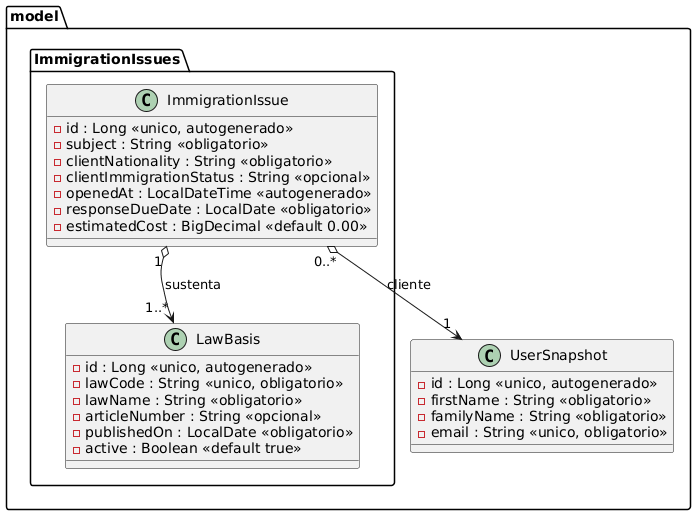

The diagram above was rendered by PlantUML. Its source (embedded in the PNG):
@startuml
package "model" {

  package "ImmigrationIssues" {

    class ImmigrationIssue {
      - id : Long <<unico, autogenerado>>
      - subject : String <<obligatorio>>
      - clientNationality : String <<obligatorio>>
      - clientImmigrationStatus : String <<opcional>>
      - openedAt : LocalDateTime <<autogenerado>>
      - responseDueDate : LocalDate <<obligatorio>>
      - estimatedCost : BigDecimal <<default 0.00>>
    }

    class LawBasis {
      - id : Long <<unico, autogenerado>>
      - lawCode : String <<unico, obligatorio>>
      - lawName : String <<obligatorio>>
      - articleNumber : String <<opcional>>
      - publishedOn : LocalDate <<obligatorio>>
      - active : Boolean <<default true>>
    }


  }

  class UserSnapshot {
    - id : Long <<unico, autogenerado>>
    - firstName : String <<obligatorio>>
    - familyName : String <<obligatorio>>
    - email : String <<unico, obligatorio>>
  }
}

' ===== Contenido: la base legal sobrevive al asunto =====
ImmigrationIssue "1" o--> "1..*" LawBasis : sustenta


' ===== UserSnapshot compartido =====
ImmigrationIssue "0..*" o--> "1" UserSnapshot : cliente
@enduml